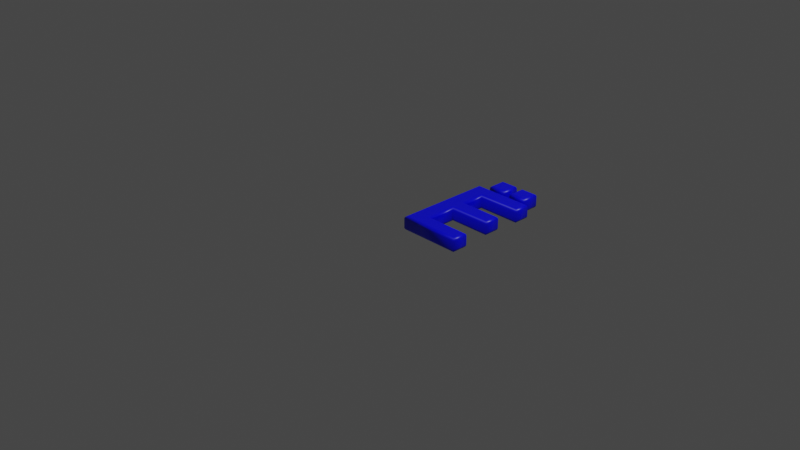 # Source: 203.blend  (saved by Blender 2.83.19; exported with 4.5.12 LTS)
import bpy
from mathutils import Matrix  # noqa: F401  (used for matrix-valued properties, if any)

bpy.ops.wm.read_factory_settings(use_empty=True)
scene = bpy.context.scene
scene.name = 'Scene'

# ---- collections
col_collection = bpy.data.collections.new('Collection'); scene.collection.children.link(col_collection)

# ---- materials (node trees are filled in below, after node groups)
mat_material = bpy.data.materials.new('Material')
mat_material.alpha_threshold = 0.0
mat_material.use_transparent_shadow = False
mat_material.line_color = (0.0, 0.0, 0.0, 1.0)

# ---- material node trees
mat_material.use_nodes = True; mat_material.node_tree.nodes.clear()
_N = mat_material.node_tree.nodes; _L = mat_material.node_tree.links
n0 = _N.new('ShaderNodeOutputMaterial'); n0.name = 'Material Output'; n0.location = (300, 300)
n1 = _N.new('ShaderNodeBsdfPrincipled'); n1.name = 'Principled BSDF'; n1.location = (10, 300)
n1.distribution = 'GGX'
n1.subsurface_method = 'BURLEY'
n1.inputs[0].default_value = (0.0, 0.0, 1.0, 1.0)
n1.inputs[2].default_value = 0.4
n1.inputs[3].default_value = 1.45
n1.inputs[27].default_value = (0.0, 0.0, 0.0, 1.0)
n1.inputs[28].default_value = 1.0
_L.new(n1.outputs[0], n0.inputs[0])
n0.is_active_output = True

# ---- world
world_world = bpy.data.worlds.new('World'); scene.world = world_world
world_world.use_nodes = True; world_world.node_tree.nodes.clear()
_N = world_world.node_tree.nodes; _L = world_world.node_tree.links
n0 = _N.new('ShaderNodeOutputWorld'); n0.name = 'World Output'; n0.location = (300, 300)
n1 = _N.new('ShaderNodeBackground'); n1.name = 'Background'; n1.location = (10, 300)
n1.inputs[0].default_value = (0.05088, 0.05088, 0.05088, 1.0)
_L.new(n1.outputs[0], n0.inputs[0])
n0.is_active_output = True
world_world.color = (0.05088, 0.05088, 0.05088)
world_world.use_sun_shadow = False
world_world.sun_shadow_jitter_overblur = 0.0

# ---- cameras
cam_camera = bpy.data.cameras.new('Camera')
cam_camera.clip_end = 100.0
cam_camera.ortho_scale = 7.314

# ---- lights
light_light = bpy.data.lights.new('Light', 'POINT')
light_light.transmission_factor = 0.0
light_light.energy = 1000.0
light_light.shadow_soft_size = 0.1
light_light.shadow_maximum_resolution = 0.006
light_light.use_absolute_resolution = True

# ---- meshes
me_203 = bpy.data.meshes.new('203')
me_203.from_pydata([(0.5075, 1.16, 0.08), (0.5075, 1.302, 0.08), (0.6481, 1.302, 0.08), (0.6481, 1.16, 0.08), (0.1371, 1.311e-09, 0.08), (0.1371, 1.039, 0.08), (0.7539, 1.039, 0.08), (0.7539, 0.921, 0.08), (0.2778, 0.921, 0.08), (0.2778, 0.6133, 0.08), (0.733, 0.6133, 0.08), (0.733, 0.495, 0.08), (0.2778, 0.495, 0.08), (0.2778, 0.1183, 0.08), (0.7671, 0.1183, 0.08), (0.7671, 1.311e-09, 0.08), (0.2346, 1.16, 0.08), (0.2346, 1.302, 0.08), (0.3759, 1.302, 0.08), (0.3759, 1.16, 0.08), (0.5075, 1.16, -0.08), (0.5075, 1.302, -0.08), (0.6481, 1.302, -0.08), (0.6481, 1.16, -0.08), (0.1371, -3.577e-10, -0.08), (0.1371, 1.039, -0.08), (0.7539, 1.039, -0.08), (0.7539, 0.921, -0.08), (0.2778, 0.921, -0.08), (0.2778, 0.6133, -0.08), (0.733, 0.6133, -0.08), (0.733, 0.495, -0.08), (0.2778, 0.495, -0.08), (0.2778, 0.1183, -0.08), (0.7671, 0.1183, -0.08), (0.7671, -3.577e-10, -0.08), (0.2346, 1.16, -0.08), (0.2346, 1.302, -0.08), (0.3759, 1.302, -0.08), (0.3759, 1.16, -0.08), (0.1371, -3.577e-10, -0.08), (0.1257, -0.01148, -0.07772), (0.1159, -0.02121, -0.07121), (0.1094, -0.02772, -0.06148), (0.1071, -0.03, -0.05), (0.1071, -0.03, 0.05), (0.1094, -0.02772, 0.06148), (0.1159, -0.02121, 0.07121), (0.1257, -0.01148, 0.07772), (0.1371, 1.311e-09, 0.08), (0.1371, 1.039, -0.08), (0.1257, 1.051, -0.07772), (0.1159, 1.061, -0.07121), (0.1094, 1.067, -0.06148), (0.1071, 1.069, -0.05), (0.1071, 1.069, 0.05), (0.1094, 1.067, 0.06148), (0.1159, 1.061, 0.07121), (0.1257, 1.051, 0.07772), (0.1371, 1.039, 0.08), (0.7539, 1.039, -0.08), (0.7654, 1.051, -0.07772), (0.7751, 1.061, -0.07121), (0.7816, 1.067, -0.06148), (0.7839, 1.069, -0.05), (0.7839, 1.069, 0.05), (0.7816, 1.067, 0.06148), (0.7751, 1.061, 0.07121), (0.7654, 1.051, 0.07772), (0.7539, 1.039, 0.08), (0.7539, 0.921, -0.08), (0.7654, 0.9095, -0.07772), (0.7751, 0.8998, -0.07121), (0.7816, 0.8933, -0.06148), (0.7839, 0.891, -0.05), (0.7839, 0.891, 0.05), (0.7816, 0.8933, 0.06148), (0.7751, 0.8998, 0.07121), (0.7654, 0.9095, 0.07772), (0.7539, 0.921, 0.08), (0.2778, 0.921, -0.08), (0.2892, 0.9095, -0.07772), (0.299, 0.8998, -0.07121), (0.3055, 0.8933, -0.06148), (0.3078, 0.891, -0.05), (0.3078, 0.891, 0.05), (0.3055, 0.8933, 0.06148), (0.299, 0.8998, 0.07121), (0.2892, 0.9095, 0.07772), (0.2778, 0.921, 0.08), (0.2778, 0.6133, -0.08), (0.2892, 0.6248, -0.07772), (0.299, 0.6345, -0.07121), (0.3055, 0.641, -0.06148), (0.3078, 0.6433, -0.05), (0.3078, 0.6433, 0.05), (0.3055, 0.641, 0.06148), (0.299, 0.6345, 0.07121), (0.2892, 0.6248, 0.07772), (0.2778, 0.6133, 0.08), (0.733, 0.6133, -0.08), (0.7445, 0.6248, -0.07772), (0.7542, 0.6345, -0.07121), (0.7607, 0.641, -0.06148), (0.763, 0.6433, -0.05), (0.763, 0.6433, 0.05), (0.7607, 0.641, 0.06148), (0.7542, 0.6345, 0.07121), (0.7445, 0.6248, 0.07772), (0.733, 0.6133, 0.08), (0.733, 0.495, -0.08), (0.7445, 0.4835, -0.07772), (0.7542, 0.4737, -0.07121), (0.7607, 0.4672, -0.06148), (0.763, 0.465, -0.05), (0.763, 0.465, 0.05), (0.7607, 0.4672, 0.06148), (0.7542, 0.4737, 0.07121), (0.7445, 0.4835, 0.07772), (0.733, 0.495, 0.08), (0.2778, 0.495, -0.08), (0.2892, 0.4835, -0.07772), (0.299, 0.4737, -0.07121), (0.3055, 0.4672, -0.06148), (0.3078, 0.465, -0.05), (0.3078, 0.465, 0.05), (0.3055, 0.4672, 0.06148), (0.299, 0.4737, 0.07121), (0.2892, 0.4835, 0.07772), (0.2778, 0.495, 0.08), (0.2778, 0.1183, -0.08), (0.2892, 0.1298, -0.07772), (0.299, 0.1396, -0.07121), (0.3055, 0.1461, -0.06148), (0.3078, 0.1483, -0.05), (0.3078, 0.1483, 0.05), (0.3055, 0.1461, 0.06148), (0.299, 0.1396, 0.07121), (0.2892, 0.1298, 0.07772), (0.2778, 0.1183, 0.08), (0.7671, 0.1183, -0.08), (0.7786, 0.1298, -0.07772), (0.7884, 0.1396, -0.07121), (0.7949, 0.1461, -0.06148), (0.7971, 0.1483, -0.05), (0.7971, 0.1483, 0.05), (0.7949, 0.1461, 0.06148), (0.7884, 0.1396, 0.07121), (0.7786, 0.1298, 0.07772), (0.7671, 0.1183, 0.08), (0.7671, -3.577e-10, -0.08), (0.7786, -0.01148, -0.07772), (0.7884, -0.02121, -0.07121), (0.7949, -0.02772, -0.06148), (0.7971, -0.03, -0.05), (0.7971, -0.03, 0.05), (0.7949, -0.02772, 0.06148), (0.7884, -0.02121, 0.07121), (0.7786, -0.01148, 0.07772), (0.7671, 1.311e-09, 0.08), (0.2346, 1.16, -0.08), (0.2231, 1.149, -0.07772), (0.2134, 1.139, -0.07121), (0.2069, 1.133, -0.06148), (0.2046, 1.13, -0.05), (0.2046, 1.13, 0.05), (0.2069, 1.133, 0.06148), (0.2134, 1.139, 0.07121), (0.2231, 1.149, 0.07772), (0.2346, 1.16, 0.08), (0.2346, 1.302, -0.08), (0.2231, 1.313, -0.07772), (0.2134, 1.323, -0.07121), (0.2069, 1.329, -0.06148), (0.2046, 1.332, -0.05), (0.2046, 1.332, 0.05), (0.2069, 1.329, 0.06148), (0.2134, 1.323, 0.07121), (0.2231, 1.313, 0.07772), (0.2346, 1.302, 0.08), (0.3759, 1.302, -0.08), (0.3874, 1.313, -0.07772), (0.3971, 1.323, -0.07121), (0.4036, 1.329, -0.06148), (0.4059, 1.332, -0.05), (0.4059, 1.332, 0.05), (0.4036, 1.329, 0.06148), (0.3971, 1.323, 0.07121), (0.3874, 1.313, 0.07772), (0.3759, 1.302, 0.08), (0.3759, 1.16, -0.08), (0.3874, 1.149, -0.07772), (0.3971, 1.139, -0.07121), (0.4036, 1.133, -0.06148), (0.4059, 1.13, -0.05), (0.4059, 1.13, 0.05), (0.4036, 1.133, 0.06148), (0.3971, 1.139, 0.07121), (0.3874, 1.149, 0.07772), (0.3759, 1.16, 0.08), (0.5075, 1.16, -0.08), (0.496, 1.149, -0.07772), (0.4863, 1.139, -0.07121), (0.4798, 1.133, -0.06148), (0.4775, 1.13, -0.05), (0.4775, 1.13, 0.05), (0.4798, 1.133, 0.06148), (0.4863, 1.139, 0.07121), (0.496, 1.149, 0.07772), (0.5075, 1.16, 0.08), (0.5075, 1.302, -0.08), (0.496, 1.313, -0.07772), (0.4863, 1.323, -0.07121), (0.4798, 1.329, -0.06148), (0.4775, 1.332, -0.05), (0.4775, 1.332, 0.05), (0.4798, 1.329, 0.06148), (0.4863, 1.323, 0.07121), (0.496, 1.313, 0.07772), (0.5075, 1.302, 0.08), (0.6481, 1.302, -0.08), (0.6596, 1.313, -0.07772), (0.6693, 1.323, -0.07121), (0.6758, 1.329, -0.06148), (0.6781, 1.332, -0.05), (0.6781, 1.332, 0.05), (0.6758, 1.329, 0.06148), (0.6693, 1.323, 0.07121), (0.6596, 1.313, 0.07772), (0.6481, 1.302, 0.08), (0.6481, 1.16, -0.08), (0.6596, 1.149, -0.07772), (0.6693, 1.139, -0.07121), (0.6758, 1.133, -0.06148), (0.6781, 1.13, -0.05), (0.6781, 1.13, 0.05), (0.6758, 1.133, 0.06148), (0.6693, 1.139, 0.07121), (0.6596, 1.149, 0.07772), (0.6481, 1.16, 0.08)], [], [(4, 8, 5), (8, 6, 5), (8, 7, 6), (4, 9, 8), (4, 12, 9), (12, 10, 9), (12, 11, 10), (4, 13, 12), (4, 14, 13), (4, 15, 14), (16, 18, 17), (16, 19, 18), (0, 2, 1), (0, 3, 2), (28, 24, 25), (26, 28, 25), (27, 28, 26), (29, 24, 28), (32, 24, 29), (30, 32, 29), (31, 32, 30), (33, 24, 32), (34, 24, 33), (35, 24, 34), (38, 36, 37), (39, 36, 38), (22, 20, 21), (23, 20, 22), (41, 51, 50, 40), (42, 52, 51, 41), (43, 53, 52, 42), (44, 54, 53, 43), (45, 55, 54, 44), (46, 56, 55, 45), (47, 57, 56, 46), (48, 58, 57, 47), (49, 59, 58, 48), (51, 61, 60, 50), (52, 62, 61, 51), (53, 63, 62, 52), (54, 64, 63, 53), (55, 65, 64, 54), (56, 66, 65, 55), (57, 67, 66, 56), (58, 68, 67, 57), (59, 69, 68, 58), (61, 71, 70, 60), (62, 72, 71, 61), (63, 73, 72, 62), (64, 74, 73, 63), (65, 75, 74, 64), (66, 76, 75, 65), (67, 77, 76, 66), (68, 78, 77, 67), (69, 79, 78, 68), (71, 81, 80, 70), (72, 82, 81, 71), (73, 83, 82, 72), (74, 84, 83, 73), (75, 85, 84, 74), (76, 86, 85, 75), (77, 87, 86, 76), (78, 88, 87, 77), (79, 89, 88, 78), (81, 91, 90, 80), (82, 92, 91, 81), (83, 93, 92, 82), (84, 94, 93, 83), (85, 95, 94, 84), (86, 96, 95, 85), (87, 97, 96, 86), (88, 98, 97, 87), (89, 99, 98, 88), (91, 101, 100, 90), (92, 102, 101, 91), (93, 103, 102, 92), (94, 104, 103, 93), (95, 105, 104, 94), (96, 106, 105, 95), (97, 107, 106, 96), (98, 108, 107, 97), (99, 109, 108, 98), (101, 111, 110, 100), (102, 112, 111, 101), (103, 113, 112, 102), (104, 114, 113, 103), (105, 115, 114, 104), (106, 116, 115, 105), (107, 117, 116, 106), (108, 118, 117, 107), (109, 119, 118, 108), (111, 121, 120, 110), (112, 122, 121, 111), (113, 123, 122, 112), (114, 124, 123, 113), (115, 125, 124, 114), (116, 126, 125, 115), (117, 127, 126, 116), (118, 128, 127, 117), (119, 129, 128, 118), (121, 131, 130, 120), (122, 132, 131, 121), (123, 133, 132, 122), (124, 134, 133, 123), (125, 135, 134, 124), (126, 136, 135, 125), (127, 137, 136, 126), (128, 138, 137, 127), (129, 139, 138, 128), (131, 141, 140, 130), (132, 142, 141, 131), (133, 143, 142, 132), (134, 144, 143, 133), (135, 145, 144, 134), (136, 146, 145, 135), (137, 147, 146, 136), (138, 148, 147, 137), (139, 149, 148, 138), (141, 151, 150, 140), (142, 152, 151, 141), (143, 153, 152, 142), (144, 154, 153, 143), (145, 155, 154, 144), (146, 156, 155, 145), (147, 157, 156, 146), (148, 158, 157, 147), (149, 159, 158, 148), (151, 41, 40, 150), (152, 42, 41, 151), (153, 43, 42, 152), (154, 44, 43, 153), (155, 45, 44, 154), (156, 46, 45, 155), (157, 47, 46, 156), (158, 48, 47, 157), (159, 49, 48, 158), (161, 171, 170, 160), (162, 172, 171, 161), (163, 173, 172, 162), (164, 174, 173, 163), (165, 175, 174, 164), (166, 176, 175, 165), (167, 177, 176, 166), (168, 178, 177, 167), (169, 179, 178, 168), (171, 181, 180, 170), (172, 182, 181, 171), (173, 183, 182, 172), (174, 184, 183, 173), (175, 185, 184, 174), (176, 186, 185, 175), (177, 187, 186, 176), (178, 188, 187, 177), (179, 189, 188, 178), (181, 191, 190, 180), (182, 192, 191, 181), (183, 193, 192, 182), (184, 194, 193, 183), (185, 195, 194, 184), (186, 196, 195, 185), (187, 197, 196, 186), (188, 198, 197, 187), (189, 199, 198, 188), (191, 161, 160, 190), (192, 162, 161, 191), (193, 163, 162, 192), (194, 164, 163, 193), (195, 165, 164, 194), (196, 166, 165, 195), (197, 167, 166, 196), (198, 168, 167, 197), (199, 169, 168, 198), (201, 211, 210, 200), (202, 212, 211, 201), (203, 213, 212, 202), (204, 214, 213, 203), (205, 215, 214, 204), (206, 216, 215, 205), (207, 217, 216, 206), (208, 218, 217, 207), (209, 219, 218, 208), (211, 221, 220, 210), (212, 222, 221, 211), (213, 223, 222, 212), (214, 224, 223, 213), (215, 225, 224, 214), (216, 226, 225, 215), (217, 227, 226, 216), (218, 228, 227, 217), (219, 229, 228, 218), (221, 231, 230, 220), (222, 232, 231, 221), (223, 233, 232, 222), (224, 234, 233, 223), (225, 235, 234, 224), (226, 236, 235, 225), (227, 237, 236, 226), (228, 238, 237, 227), (229, 239, 238, 228), (231, 201, 200, 230), (232, 202, 201, 231), (233, 203, 202, 232), (234, 204, 203, 233), (235, 205, 204, 234), (236, 206, 205, 235), (237, 207, 206, 236), (238, 208, 207, 237), (239, 209, 208, 238)])
me_203.polygons.foreach_set('use_smooth', [0, 0, 0, 0, 0, 0, 0, 0, 0, 0, 0, 0, 0, 0, 0, 0, 0, 0, 0, 0, 0, 0, 0, 0, 0, 0, 0, 0, 1, 1, 1, 1, 1, 1, 1, 1, 1, 1, 1, 1, 1, 1, 1, 1, 1, 1, 1, 1, 1, 1, 1, 1, 1, 1, 1, 1, 1, 1, 1, 1, 1, 1, 1, 1, 1, 1, 1, 1, 1, 1, 1, 1, 1, 1, 1, 1, 1, 1, 1, 1, 1, 1, 1, 1, 1, 1, 1, 1, 1, 1, 1, 1, 1, 1, 1, 1, 1, 1, 1, 1, 1, 1, 1, 1, 1, 1, 1, 1, 1, 1, 1, 1, 1, 1, 1, 1, 1, 1, 1, 1, 1, 1, 1, 1, 1, 1, 1, 1, 1, 1, 1, 1, 1, 1, 1, 1, 1, 1, 1, 1, 1, 1, 1, 1, 1, 1, 1, 1, 1, 1, 1, 1, 1, 1, 1, 1, 1, 1, 1, 1, 1, 1, 1, 1, 1, 1, 1, 1, 1, 1, 1, 1, 1, 1, 1, 1, 1, 1, 1, 1, 1, 1, 1, 1, 1, 1, 1, 1, 1, 1, 1, 1, 1, 1, 1, 1, 1, 1, 1, 1, 1, 1, 1, 1, 1, 1, 1, 1])
_uv = me_203.uv_layers.new(name='UVMap')
_uv.uv.foreach_set('vector', [0.4715, 0.29, 0.536, 0.713, 0.4715, 0.7673, 0.536, 0.713, 0.7547, 0.7673, 0.4715, 0.7673, 0.536, 0.713, 0.7547, 0.713, 0.7547, 0.7673, 0.4715, 0.29, 0.536, 0.5717, 0.536, 0.713, 0.4715, 0.29, 0.536, 0.5173, 0.536, 0.5717, 0.536, 0.5173, 0.7452, 0.5717, 0.536, 0.5717, 0.536, 0.5173, 0.7452, 0.5173, 0.7452, 0.5717, 0.4715, 0.29, 0.536, 0.3443, 0.536, 0.5173, 0.4715, 0.29, 0.7608, 0.3443, 0.536, 0.3443, 0.4715, 0.29, 0.7608, 0.29, 0.7608, 0.3443, 0.8261, 0.7971, 0.7612, 0.7322, 0.8261, 0.7322, 0.8261, 0.7971, 0.7612, 0.7971, 0.7612, 0.7322, 0.4715, 0.8323, 0.5364, 0.7677, 0.5364, 0.8323, 0.4715, 0.8323, 0.4715, 0.7677, 0.5364, 0.7677, 0.5258, 0.225, 0.9488, 0.2896, 0.4715, 0.2896, 0.4715, 0.006284, 0.5258, 0.225, 0.4715, 0.2896, 0.5258, 0.006284, 0.5258, 0.225, 0.4715, 0.006284, 0.6671, 0.225, 0.9488, 0.2896, 0.5258, 0.225, 0.7215, 0.225, 0.9488, 0.2896, 0.6671, 0.225, 0.6671, 0.01587, 0.7215, 0.225, 0.6671, 0.225, 0.7215, 0.01587, 0.7215, 0.225, 0.6671, 0.01587, 0.8945, 0.225, 0.9488, 0.2896, 0.7215, 0.225, 0.8945, 0.0002065, 0.9488, 0.2896, 0.8945, 0.225, 0.9488, 0.0002064, 0.9488, 0.2896, 0.8945, 0.0002065, 0.8261, 0.6669, 0.7612, 0.7318, 0.7612, 0.6669, 0.8261, 0.7318, 0.7612, 0.7318, 0.8261, 0.6669, 0.5368, 0.7677, 0.6017, 0.8323, 0.5368, 0.8323, 0.6017, 0.7677, 0.6017, 0.8323, 0.5368, 0.7677, 0.3895, 0.1039, 0.3525, 0.6446, 0.3449, 0.6425, 0.3883, 0.1029, 0.3961, 0.1036, 0.3601, 0.6467, 0.3525, 0.6446, 0.3895, 0.1039, 0.4029, 0.103, 0.3679, 0.6488, 0.3601, 0.6467, 0.3961, 0.1036, 0.4097, 0.1022, 0.3758, 0.6507, 0.3679, 0.6488, 0.4029, 0.103, 0.4457, 0.08755, 0.4365, 0.6707, 0.3758, 0.6507, 0.4097, 0.1022, 0.4521, 0.08555, 0.4451, 0.6728, 0.4365, 0.6707, 0.4457, 0.08755, 0.4585, 0.08322, 0.4539, 0.675, 0.4451, 0.6728, 0.4521, 0.08555, 0.4648, 0.08076, 0.4625, 0.6775, 0.4539, 0.675, 0.4585, 0.08322, 0.471, 0.07812, 0.471, 0.6801, 0.4625, 0.6775, 0.4648, 0.08076, 0.3525, 0.6446, 0.2167, 0.921, 0.2148, 0.9177, 0.3449, 0.6425, 0.3601, 0.6467, 0.2187, 0.9244, 0.2167, 0.921, 0.3525, 0.6446, 0.3679, 0.6488, 0.221, 0.9281, 0.2187, 0.9244, 0.3601, 0.6467, 0.3758, 0.6507, 0.2235, 0.9321, 0.221, 0.9281, 0.3679, 0.6488, 0.4365, 0.6707, 0.2345, 0.9672, 0.2235, 0.9321, 0.3758, 0.6507, 0.4451, 0.6728, 0.237, 0.974, 0.2345, 0.9672, 0.4365, 0.6707, 0.4539, 0.675, 0.2396, 0.9815, 0.237, 0.974, 0.4451, 0.6728, 0.4625, 0.6775, 0.2419, 0.99, 0.2396, 0.9815, 0.4539, 0.675, 0.471, 0.6801, 0.2441, 0.9998, 0.2419, 0.99, 0.4625, 0.6775, 0.2167, 0.921, 0.1799, 0.9098, 0.1838, 0.9093, 0.2148, 0.9177, 0.2187, 0.9244, 0.1759, 0.9104, 0.1799, 0.9098, 0.2167, 0.921, 0.221, 0.9281, 0.1718, 0.9112, 0.1759, 0.9104, 0.2187, 0.9244, 0.2235, 0.9321, 0.1671, 0.9122, 0.1718, 0.9112, 0.221, 0.9281, 0.2345, 0.9672, 0.1546, 0.9478, 0.1671, 0.9122, 0.2235, 0.9321, 0.237, 0.974, 0.1498, 0.9533, 0.1546, 0.9478, 0.2345, 0.9672, 0.2396, 0.9815, 0.1447, 0.9599, 0.1498, 0.9533, 0.237, 0.974, 0.2419, 0.99, 0.1386, 0.9676, 0.1447, 0.9599, 0.2396, 0.9815, 0.2441, 0.9998, 0.1315, 0.9772, 0.1386, 0.9676, 0.2419, 0.99, 0.1799, 0.9098, 0.1972, 0.6486, 0.1971, 0.6434, 0.1838, 0.9093, 0.1759, 0.9104, 0.1901, 0.6529, 0.1972, 0.6486, 0.1799, 0.9098, 0.1718, 0.9112, 0.1827, 0.6573, 0.1901, 0.6529, 0.1759, 0.9104, 0.1671, 0.9122, 0.175, 0.6619, 0.1827, 0.6573, 0.1718, 0.9112, 0.1546, 0.9478, 0.03842, 0.6464, 0.175, 0.6619, 0.1671, 0.9122, 0.1498, 0.9533, 0.02861, 0.648, 0.03842, 0.6464, 0.1546, 0.9478, 0.1447, 0.9599, 0.01887, 0.6496, 0.02861, 0.648, 0.1498, 0.9533, 0.1386, 0.9676, 0.009361, 0.6513, 0.01887, 0.6496, 0.1447, 0.9599, 0.1315, 0.9772, 0.0002064, 0.6528, 0.009361, 0.6513, 0.1386, 0.9676, 0.1972, 0.6486, 0.2133, 0.4483, 0.2225, 0.4473, 0.1971, 0.6434, 0.1901, 0.6529, 0.2038, 0.4494, 0.2133, 0.4483, 0.1972, 0.6486, 0.1827, 0.6573, 0.1941, 0.4506, 0.2038, 0.4494, 0.1901, 0.6529, 0.175, 0.6619, 0.1844, 0.4517, 0.1941, 0.4506, 0.1827, 0.6573, 0.03842, 0.6464, 0.03954, 0.4241, 0.1844, 0.4517, 0.175, 0.6619, 0.02861, 0.648, 0.03065, 0.4235, 0.03954, 0.4241, 0.03842, 0.6464, 0.01887, 0.6496, 0.0222, 0.4226, 0.03065, 0.4235, 0.02861, 0.648, 0.009361, 0.6513, 0.0141, 0.4216, 0.0222, 0.4226, 0.01887, 0.6496, 0.0002064, 0.6528, 0.006455, 0.4205, 0.0141, 0.4216, 0.009361, 0.6513, 0.2133, 0.4483, 0.09825, 0.182, 0.1021, 0.1825, 0.2225, 0.4473, 0.2038, 0.4494, 0.09483, 0.1813, 0.09825, 0.182, 0.2133, 0.4483, 0.1941, 0.4506, 0.09165, 0.1806, 0.09483, 0.1813, 0.2038, 0.4494, 0.1844, 0.4517, 0.08868, 0.1798, 0.09165, 0.1806, 0.1941, 0.4506, 0.03954, 0.4241, 0.07314, 0.1769, 0.08868, 0.1798, 0.1844, 0.4517, 0.03065, 0.4235, 0.07022, 0.1763, 0.07314, 0.1769, 0.03954, 0.4241, 0.0222, 0.4226, 0.06727, 0.1755, 0.07022, 0.1763, 0.03065, 0.4235, 0.0141, 0.4216, 0.06404, 0.1744, 0.06727, 0.1755, 0.0222, 0.4226, 0.006455, 0.4205, 0.06029, 0.173, 0.06404, 0.1744, 0.0141, 0.4216, 0.09825, 0.182, 0.1026, 0.1511, 0.1047, 0.1526, 0.1021, 0.1825, 0.09483, 0.1813, 0.1006, 0.1497, 0.1026, 0.1511, 0.09825, 0.182, 0.09165, 0.1806, 0.09872, 0.1484, 0.1006, 0.1497, 0.09483, 0.1813, 0.08868, 0.1798, 0.09668, 0.1471, 0.09872, 0.1484, 0.09165, 0.1806, 0.07314, 0.1769, 0.08487, 0.1434, 0.09668, 0.1471, 0.08868, 0.1798, 0.07022, 0.1763, 0.08256, 0.1424, 0.08487, 0.1434, 0.07314, 0.1769, 0.06727, 0.1755, 0.08008, 0.1414, 0.08256, 0.1424, 0.07022, 0.1763, 0.06404, 0.1744, 0.07738, 0.1402, 0.08008, 0.1414, 0.06727, 0.1755, 0.06029, 0.173, 0.07435, 0.1389, 0.07738, 0.1402, 0.06404, 0.1744, 0.1026, 0.1511, 0.164, 0.08595, 0.165, 0.08772, 0.1047, 0.1526, 0.1006, 0.1497, 0.1627, 0.08385, 0.164, 0.08595, 0.1026, 0.1511, 0.09872, 0.1484, 0.1614, 0.08166, 0.1627, 0.08385, 0.1006, 0.1497, 0.09668, 0.1471, 0.1599, 0.07934, 0.1614, 0.08166, 0.09872, 0.1484, 0.08487, 0.1434, 0.1356, 0.04862, 0.1599, 0.07934, 0.09668, 0.1471, 0.08256, 0.1424, 0.1332, 0.04583, 0.1356, 0.04862, 0.08487, 0.1434, 0.08008, 0.1414, 0.1308, 0.04304, 0.1332, 0.04583, 0.08256, 0.1424, 0.07738, 0.1402, 0.1285, 0.04028, 0.1308, 0.04304, 0.08008, 0.1414, 0.07435, 0.1389, 0.1262, 0.0376, 0.1285, 0.04028, 0.07738, 0.1402, 0.164, 0.08595, 0.2333, 0.06508, 0.2344, 0.06846, 0.165, 0.08772, 0.1627, 0.08385, 0.2325, 0.06247, 0.2333, 0.06508, 0.164, 0.08595, 0.1614, 0.08166, 0.2318, 0.05976, 0.2325, 0.06247, 0.1627, 0.08385, 0.1599, 0.07934, 0.231, 0.05699, 0.2318, 0.05976, 0.1614, 0.08166, 0.1356, 0.04862, 0.2318, 0.01287, 0.231, 0.05699, 0.1599, 0.07934, 0.1332, 0.04583, 0.2314, 0.009551, 0.2318, 0.01287, 0.1356, 0.04862, 0.1308, 0.04304, 0.231, 0.006344, 0.2314, 0.009551, 0.1332, 0.04583, 0.1285, 0.04028, 0.2307, 0.003216, 0.231, 0.006344, 0.1308, 0.04304, 0.1262, 0.0376, 0.2305, 0.0002064, 0.2307, 0.003216, 0.1285, 0.04028, 0.2333, 0.06508, 0.3332, 0.04435, 0.3338, 0.04656, 0.2344, 0.06846, 0.2325, 0.06247, 0.3325, 0.04233, 0.3332, 0.04435, 0.2333, 0.06508, 0.2318, 0.05976, 0.3319, 0.0404, 0.3325, 0.04233, 0.2325, 0.06247, 0.231, 0.05699, 0.3314, 0.03852, 0.3319, 0.0404, 0.2318, 0.05976, 0.2318, 0.01287, 0.333, 0.02647, 0.3314, 0.03852, 0.231, 0.05699, 0.2314, 0.009551, 0.3331, 0.02476, 0.333, 0.02647, 0.2318, 0.01287, 0.231, 0.006344, 0.3332, 0.02304, 0.3331, 0.02476, 0.2314, 0.009551, 0.2307, 0.003216, 0.3335, 0.02118, 0.3332, 0.02304, 0.231, 0.006344, 0.2305, 0.0002064, 0.3338, 0.01909, 0.3335, 0.02118, 0.2307, 0.003216, 0.3332, 0.04435, 0.3507, 0.04748, 0.3503, 0.05001, 0.3338, 0.04656, 0.3325, 0.04233, 0.351, 0.04489, 0.3507, 0.04748, 0.3332, 0.04435, 0.3319, 0.0404, 0.3513, 0.04228, 0.351, 0.04489, 0.3325, 0.04233, 0.3314, 0.03852, 0.3515, 0.03967, 0.3513, 0.04228, 0.3319, 0.0404, 0.333, 0.02647, 0.3539, 0.02736, 0.3515, 0.03967, 0.3314, 0.03852, 0.3331, 0.02476, 0.3544, 0.02542, 0.3539, 0.02736, 0.333, 0.02647, 0.3332, 0.02304, 0.3549, 0.02338, 0.3544, 0.02542, 0.3331, 0.02476, 0.3335, 0.02118, 0.3554, 0.02125, 0.3549, 0.02338, 0.3332, 0.02304, 0.3338, 0.01909, 0.3558, 0.01895, 0.3554, 0.02125, 0.3335, 0.02118, 0.3507, 0.04748, 0.3895, 0.1039, 0.3883, 0.1029, 0.3503, 0.05001, 0.351, 0.04489, 0.3961, 0.1036, 0.3895, 0.1039, 0.3507, 0.04748, 0.3513, 0.04228, 0.4029, 0.103, 0.3961, 0.1036, 0.351, 0.04489, 0.3515, 0.03967, 0.4097, 0.1022, 0.4029, 0.103, 0.3513, 0.04228, 0.3539, 0.02736, 0.4457, 0.08755, 0.4097, 0.1022, 0.3515, 0.03967, 0.3544, 0.02542, 0.4521, 0.08555, 0.4457, 0.08755, 0.3539, 0.02736, 0.3549, 0.02338, 0.4585, 0.08322, 0.4521, 0.08555, 0.3544, 0.02542, 0.3554, 0.02125, 0.4648, 0.08076, 0.4585, 0.08322, 0.3549, 0.02338, 0.3558, 0.01895, 0.471, 0.07812, 0.4648, 0.08076, 0.3554, 0.02125, 0.935, 0.4627, 0.9339, 0.3043, 0.9492, 0.29, 0.9492, 0.478, 0.9241, 0.4516, 0.9229, 0.3151, 0.9339, 0.3043, 0.935, 0.4627, 0.9152, 0.443, 0.9143, 0.324, 0.9229, 0.3151, 0.9241, 0.4516, 0.908, 0.4359, 0.9071, 0.3312, 0.9143, 0.324, 0.9152, 0.443, 0.8717, 0.4029, 0.8742, 0.3675, 0.9071, 0.3312, 0.908, 0.4359, 0.8697, 0.4007, 0.872, 0.3695, 0.8742, 0.3675, 0.8717, 0.4029, 0.8679, 0.3987, 0.8699, 0.3713, 0.872, 0.3695, 0.8697, 0.4007, 0.8662, 0.3967, 0.868, 0.373, 0.8699, 0.3713, 0.8679, 0.3987, 0.8647, 0.3949, 0.8661, 0.3746, 0.868, 0.373, 0.8662, 0.3967, 0.9339, 0.3043, 0.7755, 0.3053, 0.7612, 0.29, 0.9492, 0.29, 0.9229, 0.3151, 0.7864, 0.3163, 0.7755, 0.3053, 0.9339, 0.3043, 0.9143, 0.324, 0.7953, 0.3249, 0.7864, 0.3163, 0.9229, 0.3151, 0.9071, 0.3312, 0.8025, 0.3321, 0.7953, 0.3249, 0.9143, 0.324, 0.8742, 0.3675, 0.8387, 0.365, 0.8025, 0.3321, 0.9071, 0.3312, 0.872, 0.3695, 0.8408, 0.3672, 0.8387, 0.365, 0.8742, 0.3675, 0.8699, 0.3713, 0.8426, 0.3693, 0.8408, 0.3672, 0.872, 0.3695, 0.868, 0.373, 0.8442, 0.3712, 0.8426, 0.3693, 0.8699, 0.3713, 0.8661, 0.3746, 0.8458, 0.3731, 0.8442, 0.3712, 0.868, 0.373, 0.7755, 0.3053, 0.7765, 0.4637, 0.7612, 0.478, 0.7612, 0.29, 0.7864, 0.3163, 0.7876, 0.4528, 0.7765, 0.4637, 0.7755, 0.3053, 0.7953, 0.3249, 0.7962, 0.4439, 0.7876, 0.4528, 0.7864, 0.3163, 0.8025, 0.3321, 0.8033, 0.4367, 0.7962, 0.4439, 0.7953, 0.3249, 0.8387, 0.365, 0.8363, 0.4005, 0.8033, 0.4367, 0.8025, 0.3321, 0.8408, 0.3672, 0.8385, 0.3985, 0.8363, 0.4005, 0.8387, 0.365, 0.8426, 0.3693, 0.8406, 0.3966, 0.8385, 0.3985, 0.8408, 0.3672, 0.8442, 0.3712, 0.8425, 0.395, 0.8406, 0.3966, 0.8426, 0.3693, 0.8458, 0.3731, 0.8443, 0.3934, 0.8425, 0.395, 0.8442, 0.3712, 0.7765, 0.4637, 0.935, 0.4627, 0.9492, 0.478, 0.7612, 0.478, 0.7876, 0.4528, 0.9241, 0.4516, 0.935, 0.4627, 0.7765, 0.4637, 0.7962, 0.4439, 0.9152, 0.443, 0.9241, 0.4516, 0.7876, 0.4528, 0.8033, 0.4367, 0.908, 0.4359, 0.9152, 0.443, 0.7962, 0.4439, 0.8363, 0.4005, 0.8717, 0.4029, 0.908, 0.4359, 0.8033, 0.4367, 0.8385, 0.3985, 0.8697, 0.4007, 0.8717, 0.4029, 0.8363, 0.4005, 0.8406, 0.3966, 0.8679, 0.3987, 0.8697, 0.4007, 0.8385, 0.3985, 0.8425, 0.395, 0.8662, 0.3967, 0.8679, 0.3987, 0.8406, 0.3966, 0.8443, 0.3934, 0.8647, 0.3949, 0.8662, 0.3967, 0.8425, 0.395, 0.8424, 0.5834, 0.8441, 0.5597, 0.8457, 0.5615, 0.8442, 0.5818, 0.8405, 0.5851, 0.8425, 0.5578, 0.8441, 0.5597, 0.8424, 0.5834, 0.8384, 0.5869, 0.8407, 0.5557, 0.8425, 0.5578, 0.8405, 0.5851, 0.8362, 0.5889, 0.8386, 0.5535, 0.8407, 0.5557, 0.8384, 0.5869, 0.8033, 0.6251, 0.8025, 0.5206, 0.8386, 0.5535, 0.8362, 0.5889, 0.7962, 0.6323, 0.7953, 0.5135, 0.8025, 0.5206, 0.8033, 0.6251, 0.7876, 0.6412, 0.7864, 0.5049, 0.7953, 0.5135, 0.7962, 0.6323, 0.7765, 0.6521, 0.7755, 0.4938, 0.7864, 0.5049, 0.7876, 0.6412, 0.7612, 0.6664, 0.7612, 0.4785, 0.7755, 0.4938, 0.7765, 0.6521, 0.8441, 0.5597, 0.8677, 0.5614, 0.8659, 0.563, 0.8457, 0.5615, 0.8425, 0.5578, 0.8696, 0.5598, 0.8677, 0.5614, 0.8441, 0.5597, 0.8407, 0.5557, 0.8717, 0.558, 0.8696, 0.5598, 0.8425, 0.5578, 0.8386, 0.5535, 0.8739, 0.556, 0.8717, 0.558, 0.8407, 0.5557, 0.8025, 0.5206, 0.9067, 0.5197, 0.8739, 0.556, 0.8386, 0.5535, 0.7953, 0.5135, 0.9139, 0.5125, 0.9067, 0.5197, 0.8025, 0.5206, 0.7864, 0.5049, 0.9225, 0.5036, 0.9139, 0.5125, 0.7953, 0.5135, 0.7755, 0.4938, 0.9336, 0.4927, 0.9225, 0.5036, 0.7864, 0.5049, 0.7612, 0.4785, 0.9489, 0.4784, 0.9336, 0.4927, 0.7755, 0.4938, 0.8677, 0.5614, 0.866, 0.5851, 0.8644, 0.5833, 0.8659, 0.563, 0.8696, 0.5598, 0.8676, 0.587, 0.866, 0.5851, 0.8677, 0.5614, 0.8717, 0.558, 0.8694, 0.5891, 0.8676, 0.587, 0.8696, 0.5598, 0.8739, 0.556, 0.8714, 0.5913, 0.8694, 0.5891, 0.8717, 0.558, 0.9067, 0.5197, 0.9076, 0.6242, 0.8714, 0.5913, 0.8739, 0.556, 0.9139, 0.5125, 0.9148, 0.6314, 0.9076, 0.6242, 0.9067, 0.5197, 0.9225, 0.5036, 0.9237, 0.64, 0.9148, 0.6314, 0.9139, 0.5125, 0.9336, 0.4927, 0.9346, 0.6511, 0.9237, 0.64, 0.9225, 0.5036, 0.9489, 0.4784, 0.9489, 0.6664, 0.9346, 0.6511, 0.9336, 0.4927, 0.866, 0.5851, 0.8424, 0.5834, 0.8442, 0.5818, 0.8644, 0.5833, 0.8676, 0.587, 0.8405, 0.5851, 0.8424, 0.5834, 0.866, 0.5851, 0.8694, 0.5891, 0.8384, 0.5869, 0.8405, 0.5851, 0.8676, 0.587, 0.8714, 0.5913, 0.8362, 0.5889, 0.8384, 0.5869, 0.8694, 0.5891, 0.9076, 0.6242, 0.8033, 0.6251, 0.8362, 0.5889, 0.8714, 0.5913, 0.9148, 0.6314, 0.7962, 0.6323, 0.8033, 0.6251, 0.9076, 0.6242, 0.9237, 0.64, 0.7876, 0.6412, 0.7962, 0.6323, 0.9148, 0.6314, 0.9346, 0.6511, 0.7765, 0.6521, 0.7876, 0.6412, 0.9237, 0.64, 0.9489, 0.6664, 0.7612, 0.6664, 0.7765, 0.6521, 0.9346, 0.6511])
me_203.materials.append(mat_material)
me_203.use_remesh_fix_poles = True
me_203.use_remesh_preserve_attributes = False
me_203.use_mirror_vertex_groups = False
me_203.update()

# ---- objects
ob_light = bpy.data.objects.new('Light', light_light)
ob_camera = bpy.data.objects.new('Camera', cam_camera)
ob_203 = bpy.data.objects.new('203', me_203)

# ---- transforms, parenting, visibility, modifiers, constraints
ob_light.location = (4.076, 1.005, 5.904)
ob_light.rotation_euler = (0.6503, 0.05522, 1.866)
ob_light.lock_rotations_4d = False
ob_light.empty_display_type = 'ARROWS'
ob_light.color = (0.0, 0.0, 0.0, 0.0)
ob_light.lineart.crease_threshold = 0.0
ob_camera.location = (7.359, -6.926, 4.958)
ob_camera.rotation_euler = (1.109, 0.0, 0.8149)
ob_camera.lock_rotations_4d = False
ob_camera.empty_display_type = 'ARROWS'
ob_camera.color = (0.0, 0.0, 0.0, 0.0)
ob_camera.display_type = 'WIRE'
ob_camera.lineart.crease_threshold = 0.0
ob_203.location = (0.0, 0.0, 0.0)
ob_203.lineart.crease_threshold = 0.0

# ---- collection membership
col_collection.objects.link(ob_light)
col_collection.objects.link(ob_camera)
col_collection.objects.link(ob_203)

# ---- scene / render settings (as saved in the file)
scene.camera = ob_camera
scene.frame_start = 1; scene.frame_end = 250; scene.frame_set(1)
scene.render.engine = 'BLENDER_EEVEE_NEXT'
scene.cycles.use_denoising = False
scene.cycles.samples = 128
scene.cycles.sampling_pattern = 'TABULATED_SOBOL'
scene.cycles.use_adaptive_sampling = False
scene.cycles.use_light_tree = False
scene.view_settings.view_transform = 'Filmic'
bpy.context.view_layer.update()
